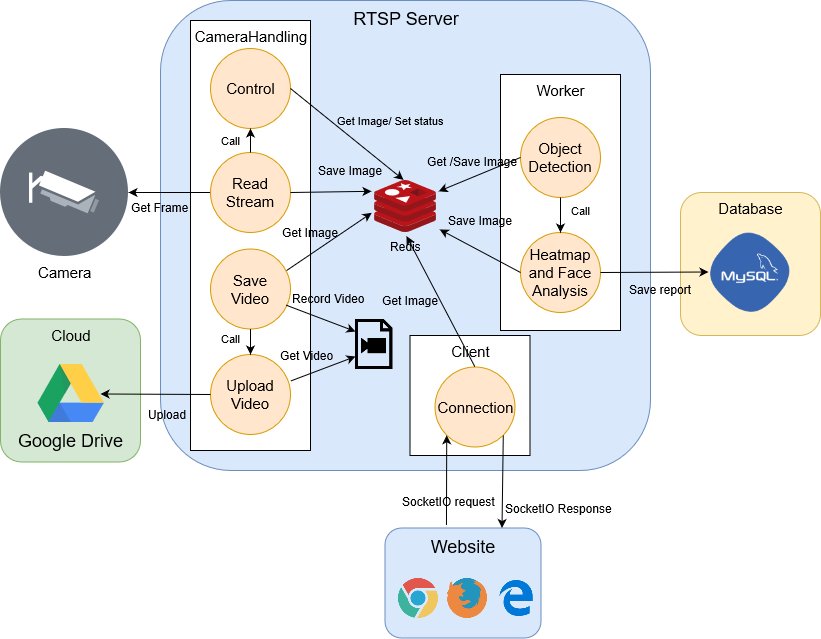

The diagram above was exported from draw.io. Its source (the exported page's mxGraphModel, read from the mxfile embedded in the PNG):
<mxGraphModel grid="1" dx="975" dy="618" gridSize="10" guides="1" tooltips="1" connect="1" arrows="1" fold="1" page="1" pageScale="1" pageWidth="827" pageHeight="1169" math="0" shadow="0">
  <root>
    <mxCell id="0" />
    <mxCell id="1" parent="0" />
    <mxCell id="PMckOiigOmWxTiyv8GaW-3" value="RTSP Server" parent="1" style="rounded=1;whiteSpace=wrap;html=1;fillColor=#dae8fc;strokeColor=#6c8ebf;verticalAlign=top;fontSize=18;" vertex="1">
      <mxGeometry as="geometry" height="470" width="490" y="160" x="300" />
    </mxCell>
    <mxCell id="sTl2Bxf6MA-vbJu5Pymg-1" value="CameraHandling" parent="1" style="rounded=0;whiteSpace=wrap;html=1;verticalAlign=top;fontSize=15;labelBackgroundColor=none;labelBorderColor=none;" vertex="1">
      <mxGeometry as="geometry" height="430" width="120" y="180" x="330" />
    </mxCell>
    <mxCell id="sTl2Bxf6MA-vbJu5Pymg-2" value="" parent="1" style="endArrow=classic;html=1;entryX=1;entryY=0.5;entryDx=0;entryDy=0;exitX=0;exitY=0.5;exitDx=0;exitDy=0;" source="sTl2Bxf6MA-vbJu5Pymg-10" target="sTl2Bxf6MA-vbJu5Pymg-13" edge="1">
      <mxGeometry as="geometry" height="50" width="50" relative="1">
        <mxPoint as="sourcePoint" y="340" x="270" />
        <mxPoint as="targetPoint" y="327" x="168" />
      </mxGeometry>
    </mxCell>
    <mxCell id="Ot9-LPxX4zNdrnP1KKRV-9" value="Get Frame" parent="sTl2Bxf6MA-vbJu5Pymg-2" style="text;html=1;resizable=0;points=[];align=center;verticalAlign=middle;labelBackgroundColor=none;" vertex="1" connectable="0">
      <mxGeometry as="geometry" x="0.5317" relative="1">
        <mxPoint as="offset" y="14" x="12" />
      </mxGeometry>
    </mxCell>
    <mxCell id="sTl2Bxf6MA-vbJu5Pymg-4" value="Redis" parent="1" style="aspect=fixed;html=1;perimeter=none;align=center;shadow=0;dashed=0;image;fontSize=12;image=img/lib/mscae/Cache_Redis_Product.svg;labelBackgroundColor=none;" vertex="1">
      <mxGeometry as="geometry" height="52" width="62" y="340" x="514" />
    </mxCell>
    <mxCell id="sTl2Bxf6MA-vbJu5Pymg-5" value="Worker" parent="1" style="rounded=0;whiteSpace=wrap;html=1;verticalAlign=top;fontSize=15;" vertex="1">
      <mxGeometry as="geometry" height="256" width="120" y="234" x="640" />
    </mxCell>
    <mxCell id="sTl2Bxf6MA-vbJu5Pymg-10" value="Read Stream" parent="1" style="ellipse;whiteSpace=wrap;html=1;aspect=fixed;fontSize=15;fillColor=#ffe6cc;strokeColor=#d79b00;" vertex="1">
      <mxGeometry as="geometry" height="80" width="80" y="312" x="350" />
    </mxCell>
    <mxCell id="sTl2Bxf6MA-vbJu5Pymg-12" value="Save Video" parent="1" style="ellipse;whiteSpace=wrap;html=1;aspect=fixed;fontSize=15;fillColor=#ffe6cc;strokeColor=#d79b00;" vertex="1">
      <mxGeometry as="geometry" height="80" width="80" y="408.5" x="350" />
    </mxCell>
    <mxCell id="sTl2Bxf6MA-vbJu5Pymg-13" value="Camera" parent="1" style="shape=image;html=1;verticalAlign=top;verticalLabelPosition=bottom;labelBackgroundColor=#ffffff;imageAspect=0;aspect=fixed;image=https://cdn4.iconfinder.com/data/icons/technology-devices-1/500/security-camera-128.png;fontSize=15;" vertex="1">
      <mxGeometry as="geometry" height="128" width="128" y="288" x="140" />
    </mxCell>
    <mxCell id="sTl2Bxf6MA-vbJu5Pymg-14" value="&lt;font style=&quot;font-size: 12px;&quot;&gt;Save Image&lt;/font&gt;" parent="1" style="endArrow=classic;html=1;fontSize=12;entryX=-0.048;entryY=0.208;entryDx=0;entryDy=0;entryPerimeter=0;exitX=1;exitY=0.5;exitDx=0;exitDy=0;labelBackgroundColor=none;" source="sTl2Bxf6MA-vbJu5Pymg-10" target="sTl2Bxf6MA-vbJu5Pymg-4" edge="1">
      <mxGeometry as="geometry" height="50" width="50" y="21" x="0.4887" relative="1">
        <mxPoint as="sourcePoint" y="630" x="130" />
        <mxPoint as="targetPoint" y="580" x="180" />
        <Array as="points" />
        <mxPoint as="offset" />
      </mxGeometry>
    </mxCell>
    <mxCell id="sTl2Bxf6MA-vbJu5Pymg-16" value="Get Image" parent="1" style="endArrow=classic;html=1;fontSize=12;entryX=-0.045;entryY=0.623;entryDx=0;entryDy=0;entryPerimeter=0;exitX=0.95;exitY=0.27;exitDx=0;exitDy=0;exitPerimeter=0;labelBackgroundColor=none;" source="sTl2Bxf6MA-vbJu5Pymg-12" target="sTl2Bxf6MA-vbJu5Pymg-4" edge="1">
      <mxGeometry as="geometry" height="50" width="50" y="18" x="-0.2095" relative="1">
        <mxPoint as="sourcePoint" y="630" x="130" />
        <mxPoint as="targetPoint" y="580" x="180" />
        <mxPoint as="offset" />
      </mxGeometry>
    </mxCell>
    <mxCell id="sTl2Bxf6MA-vbJu5Pymg-17" value="" parent="1" style="shape=image;html=1;verticalAlign=top;verticalLabelPosition=bottom;labelBackgroundColor=#ffffff;imageAspect=0;aspect=fixed;image=https://cdn2.iconfinder.com/data/icons/picol-vector/32/document_video-128.png;fontSize=15;" vertex="1">
      <mxGeometry as="geometry" height="50" width="50" y="478.5" x="495" />
    </mxCell>
    <mxCell id="sTl2Bxf6MA-vbJu5Pymg-18" value="" parent="1" style="endArrow=classic;html=1;fontSize=15;entryX=0;entryY=0.25;entryDx=0;entryDy=0;exitX=0.94;exitY=0.7;exitDx=0;exitDy=0;exitPerimeter=0;" source="sTl2Bxf6MA-vbJu5Pymg-12" target="sTl2Bxf6MA-vbJu5Pymg-17" edge="1">
      <mxGeometry as="geometry" height="50" width="50" relative="1">
        <mxPoint as="sourcePoint" y="630" x="130" />
        <mxPoint as="targetPoint" y="580" x="180" />
      </mxGeometry>
    </mxCell>
    <mxCell id="Ot9-LPxX4zNdrnP1KKRV-10" value="Record Video" parent="sTl2Bxf6MA-vbJu5Pymg-18" style="text;html=1;resizable=0;points=[];align=center;verticalAlign=middle;labelBackgroundColor=none;" vertex="1" connectable="0">
      <mxGeometry as="geometry" y="-1" x="0.2924" relative="1">
        <mxPoint as="offset" y="-24.5" x="-2.5" />
      </mxGeometry>
    </mxCell>
    <mxCell id="sTl2Bxf6MA-vbJu5Pymg-19" value="Upload Video" parent="1" style="ellipse;whiteSpace=wrap;html=1;aspect=fixed;fontSize=15;fillColor=#ffe6cc;strokeColor=#d79b00;" vertex="1">
      <mxGeometry as="geometry" height="80" width="80" y="514" x="350" />
    </mxCell>
    <mxCell id="sTl2Bxf6MA-vbJu5Pymg-21" value="Cloud" parent="1" style="rounded=1;whiteSpace=wrap;html=1;fontSize=15;fillColor=#d5e8d4;strokeColor=#82b366;verticalAlign=top;" vertex="1">
      <mxGeometry as="geometry" height="143" width="140" y="478.5" x="140" />
    </mxCell>
    <mxCell id="sTl2Bxf6MA-vbJu5Pymg-22" value="Google Drive" parent="1" style="dashed=0;outlineConnect=0;html=1;align=center;labelPosition=center;verticalLabelPosition=bottom;verticalAlign=top;shape=mxgraph.weblogos.google_drive;labelBackgroundColor=none;fontSize=18;" vertex="1">
      <mxGeometry as="geometry" height="58" width="66.4" y="523.5" x="177" />
    </mxCell>
    <mxCell id="sTl2Bxf6MA-vbJu5Pymg-23" value="" parent="1" style="endArrow=classic;html=1;fontSize=18;exitX=0;exitY=0.5;exitDx=0;exitDy=0;entryX=0.949;entryY=0.517;entryDx=0;entryDy=0;entryPerimeter=0;" source="sTl2Bxf6MA-vbJu5Pymg-19" target="sTl2Bxf6MA-vbJu5Pymg-22" edge="1">
      <mxGeometry as="geometry" height="50" width="50" relative="1">
        <mxPoint as="sourcePoint" y="660" x="130" />
        <mxPoint as="targetPoint" y="630" x="270" />
      </mxGeometry>
    </mxCell>
    <mxCell id="Ot9-LPxX4zNdrnP1KKRV-11" value="Upload" parent="sTl2Bxf6MA-vbJu5Pymg-23" style="text;html=1;resizable=0;points=[];align=center;verticalAlign=middle;labelBackgroundColor=none;fontSize=12;" vertex="1" connectable="0">
      <mxGeometry as="geometry" y="4" x="-0.4959" relative="1">
        <mxPoint as="offset" y="16" x="-15" />
      </mxGeometry>
    </mxCell>
    <mxCell id="sTl2Bxf6MA-vbJu5Pymg-24" value="Get Video" parent="1" style="endArrow=classic;html=1;fontSize=12;entryX=0;entryY=0.75;entryDx=0;entryDy=0;exitX=1;exitY=0.332;exitDx=0;exitDy=0;exitPerimeter=0;labelBackgroundColor=none;" source="sTl2Bxf6MA-vbJu5Pymg-19" target="sTl2Bxf6MA-vbJu5Pymg-17" edge="1">
      <mxGeometry as="geometry" height="50" width="50" y="18" x="-0.2438" relative="1">
        <mxPoint as="sourcePoint" y="660" x="130" />
        <mxPoint as="targetPoint" y="610" x="180" />
        <mxPoint as="offset" x="-1" />
      </mxGeometry>
    </mxCell>
    <mxCell id="sTl2Bxf6MA-vbJu5Pymg-25" value="Object Detection" parent="1" style="ellipse;whiteSpace=wrap;html=1;aspect=fixed;fontSize=15;fillColor=#ffe6cc;strokeColor=#d79b00;" vertex="1">
      <mxGeometry as="geometry" height="80" width="80" y="277" x="660" />
    </mxCell>
    <mxCell id="sTl2Bxf6MA-vbJu5Pymg-26" value="Heatmap and Face Analysis" parent="1" style="ellipse;whiteSpace=wrap;html=1;aspect=fixed;fontSize=15;fillColor=#ffe6cc;strokeColor=#d79b00;" vertex="1">
      <mxGeometry as="geometry" height="80" width="80" y="392" x="660" />
    </mxCell>
    <mxCell id="Ot9-LPxX4zNdrnP1KKRV-1" value="Get /Save Image" parent="1" style="endArrow=classic;html=1;entryX=1.035;entryY=0.208;entryDx=0;entryDy=0;entryPerimeter=0;exitX=0;exitY=0.5;exitDx=0;exitDy=0;fontSize=12;labelBackgroundColor=none;" source="sTl2Bxf6MA-vbJu5Pymg-25" target="sTl2Bxf6MA-vbJu5Pymg-4" edge="1">
      <mxGeometry as="geometry" height="50" width="50" y="-15" x="0.0626" relative="1">
        <mxPoint as="sourcePoint" y="660" x="130" />
        <mxPoint as="targetPoint" y="610" x="180" />
        <mxPoint as="offset" x="1" />
      </mxGeometry>
    </mxCell>
    <mxCell id="Ot9-LPxX4zNdrnP1KKRV-2" value="Save Image" parent="1" style="endArrow=classic;html=1;entryX=1.052;entryY=0.942;entryDx=0;entryDy=0;entryPerimeter=0;exitX=0;exitY=0.5;exitDx=0;exitDy=0;fontSize=12;labelBackgroundColor=none;" source="sTl2Bxf6MA-vbJu5Pymg-26" target="sTl2Bxf6MA-vbJu5Pymg-4" edge="1">
      <mxGeometry as="geometry" height="50" width="50" y="-27" x="0.3057" relative="1">
        <mxPoint as="sourcePoint" y="660" x="130" />
        <mxPoint as="targetPoint" y="610" x="180" />
        <mxPoint as="offset" />
      </mxGeometry>
    </mxCell>
    <mxCell id="Ot9-LPxX4zNdrnP1KKRV-3" value="Call" parent="1" style="endArrow=classic;html=1;entryX=0.5;entryY=0;entryDx=0;entryDy=0;exitX=0.5;exitY=1;exitDx=0;exitDy=0;" source="sTl2Bxf6MA-vbJu5Pymg-25" target="sTl2Bxf6MA-vbJu5Pymg-26" edge="1">
      <mxGeometry as="geometry" height="50" width="50" y="20" x="-0.2571" relative="1">
        <mxPoint as="sourcePoint" y="660" x="130" />
        <mxPoint as="targetPoint" y="610" x="180" />
        <mxPoint as="offset" />
      </mxGeometry>
    </mxCell>
    <mxCell id="Ot9-LPxX4zNdrnP1KKRV-4" value="Database" parent="1" style="rounded=1;whiteSpace=wrap;html=1;fontSize=15;fillColor=#fff2cc;strokeColor=#d6b656;verticalAlign=top;" vertex="1">
      <mxGeometry as="geometry" height="143" width="140" y="352" x="820" />
    </mxCell>
    <mxCell id="Ot9-LPxX4zNdrnP1KKRV-7" value="" parent="1" style="shape=image;html=1;verticalAlign=top;verticalLabelPosition=bottom;labelBackgroundColor=#ffffff;imageAspect=0;aspect=fixed;image=https://cdn4.iconfinder.com/data/icons/logos-3/426/mysql-128.png" vertex="1">
      <mxGeometry as="geometry" height="84" width="84" y="389.5" x="848" />
    </mxCell>
    <mxCell id="Ot9-LPxX4zNdrnP1KKRV-8" value="" parent="1" style="endArrow=classic;html=1;entryX=0;entryY=0.5;entryDx=0;entryDy=0;exitX=1;exitY=0.5;exitDx=0;exitDy=0;" source="sTl2Bxf6MA-vbJu5Pymg-26" target="Ot9-LPxX4zNdrnP1KKRV-7" edge="1">
      <mxGeometry as="geometry" height="50" width="50" relative="1">
        <mxPoint as="sourcePoint" y="660" x="130" />
        <mxPoint as="targetPoint" y="610" x="180" />
      </mxGeometry>
    </mxCell>
    <mxCell id="COn-1yyEC3MVzlpJny8a-6" value="Save report" parent="Ot9-LPxX4zNdrnP1KKRV-8" style="text;html=1;resizable=0;points=[];align=center;verticalAlign=middle;labelBackgroundColor=none;" vertex="1" connectable="0">
      <mxGeometry as="geometry" y="3" x="0.2287" relative="1">
        <mxPoint as="offset" y="20" x="-6" />
      </mxGeometry>
    </mxCell>
    <mxCell id="Ot9-LPxX4zNdrnP1KKRV-12" value="Client" parent="1" style="rounded=0;whiteSpace=wrap;html=1;verticalAlign=top;fontSize=15;" vertex="1">
      <mxGeometry as="geometry" height="120" width="120" y="495" x="549.5" />
    </mxCell>
    <mxCell id="Ot9-LPxX4zNdrnP1KKRV-13" value="Connection" parent="1" style="ellipse;whiteSpace=wrap;html=1;aspect=fixed;fontSize=15;fillColor=#ffe6cc;strokeColor=#d79b00;" vertex="1">
      <mxGeometry as="geometry" height="80" width="80" y="526.5" x="574.5" />
    </mxCell>
    <mxCell id="Ot9-LPxX4zNdrnP1KKRV-14" value="" parent="1" style="endArrow=classic;html=1;fontSize=12;entryX=0.516;entryY=1.069;entryDx=0;entryDy=0;entryPerimeter=0;exitX=0.5;exitY=0;exitDx=0;exitDy=0;" source="Ot9-LPxX4zNdrnP1KKRV-13" target="sTl2Bxf6MA-vbJu5Pymg-4" edge="1">
      <mxGeometry as="geometry" height="50" width="50" relative="1">
        <mxPoint as="sourcePoint" y="700" x="130" />
        <mxPoint as="targetPoint" y="670" x="230" />
      </mxGeometry>
    </mxCell>
    <mxCell id="Ot9-LPxX4zNdrnP1KKRV-15" value="Get Image" parent="Ot9-LPxX4zNdrnP1KKRV-14" style="text;html=1;resizable=0;points=[];align=center;verticalAlign=middle;labelBackgroundColor=none;fontSize=12;" vertex="1" connectable="0">
      <mxGeometry as="geometry" y="-4" x="0.34" relative="1">
        <mxPoint as="offset" y="23" x="-22.5" />
      </mxGeometry>
    </mxCell>
    <mxCell id="Ot9-LPxX4zNdrnP1KKRV-16" value="Website" parent="1" style="rounded=1;whiteSpace=wrap;html=1;fillColor=#dae8fc;strokeColor=#6c8ebf;verticalAlign=top;fontSize=18;" vertex="1">
      <mxGeometry as="geometry" height="110" width="156" y="687.5" x="524.5" />
    </mxCell>
    <mxCell id="Ot9-LPxX4zNdrnP1KKRV-17" value="" parent="1" style="shape=image;html=1;verticalAlign=top;verticalLabelPosition=bottom;labelBackgroundColor=#ffffff;imageAspect=0;aspect=fixed;image=https://cdn1.iconfinder.com/data/icons/smallicons-logotypes/32/chrome-128.png;fontSize=12;" vertex="1">
      <mxGeometry as="geometry" height="40" width="40" y="737.5" x="537.5" />
    </mxCell>
    <mxCell id="Ot9-LPxX4zNdrnP1KKRV-18" value="" parent="1" style="shape=image;html=1;verticalAlign=top;verticalLabelPosition=bottom;labelBackgroundColor=#ffffff;imageAspect=0;aspect=fixed;image=https://cdn1.iconfinder.com/data/icons/smallicons-logotypes/32/firefox-128.png;fontSize=12;" vertex="1">
      <mxGeometry as="geometry" height="40" width="40" y="737.5" x="586.5" />
    </mxCell>
    <mxCell id="Ot9-LPxX4zNdrnP1KKRV-19" value="" parent="1" style="shape=image;html=1;verticalAlign=top;verticalLabelPosition=bottom;labelBackgroundColor=#ffffff;imageAspect=0;aspect=fixed;image=https://cdn4.iconfinder.com/data/icons/logos-and-brands/512/108_Edge_logo_logos-128.png;fontSize=12;" vertex="1">
      <mxGeometry as="geometry" height="40" width="40" y="737.5" x="635.5" />
    </mxCell>
    <mxCell id="Ot9-LPxX4zNdrnP1KKRV-20" value="" parent="1" style="endArrow=classic;html=1;fontSize=12;entryX=0;entryY=1;entryDx=0;entryDy=0;exitX=0.394;exitY=-0.027;exitDx=0;exitDy=0;exitPerimeter=0;" source="Ot9-LPxX4zNdrnP1KKRV-16" target="Ot9-LPxX4zNdrnP1KKRV-13" edge="1">
      <mxGeometry as="geometry" height="50" width="50" relative="1">
        <mxPoint as="sourcePoint" y="860" x="130" />
        <mxPoint as="targetPoint" y="810" x="180" />
      </mxGeometry>
    </mxCell>
    <mxCell id="Ot9-LPxX4zNdrnP1KKRV-21" value="SocketIO request" parent="Ot9-LPxX4zNdrnP1KKRV-20" style="text;html=1;resizable=0;points=[];align=center;verticalAlign=middle;labelBackgroundColor=none;fontSize=12;" vertex="1" connectable="0">
      <mxGeometry as="geometry" y="-2" x="-0.455" relative="1">
        <mxPoint as="offset" />
      </mxGeometry>
    </mxCell>
    <mxCell id="Ot9-LPxX4zNdrnP1KKRV-22" value="" parent="1" style="endArrow=classic;html=1;fontSize=12;entryX=0.75;entryY=0;entryDx=0;entryDy=0;exitX=1;exitY=1;exitDx=0;exitDy=0;" source="Ot9-LPxX4zNdrnP1KKRV-13" target="Ot9-LPxX4zNdrnP1KKRV-16" edge="1">
      <mxGeometry as="geometry" height="50" width="50" relative="1">
        <mxPoint as="sourcePoint" y="860" x="130" />
        <mxPoint as="targetPoint" y="810" x="180" />
      </mxGeometry>
    </mxCell>
    <mxCell id="Ot9-LPxX4zNdrnP1KKRV-23" value="SocketIO Response" parent="Ot9-LPxX4zNdrnP1KKRV-22" style="text;html=1;resizable=0;points=[];align=center;verticalAlign=middle;labelBackgroundColor=none;fontSize=12;" vertex="1" connectable="0">
      <mxGeometry as="geometry" y="2" x="0.2724" relative="1">
        <mxPoint as="offset" y="14" x="54.5" />
      </mxGeometry>
    </mxCell>
    <mxCell id="Yh3C5QzCOr9RGh7sWTcv-1" value="&lt;br&gt;Call" parent="1" style="endArrow=classic;html=1;entryX=0.5;entryY=0;entryDx=0;entryDy=0;exitX=0.5;exitY=1;exitDx=0;exitDy=0;labelBackgroundColor=none;" source="sTl2Bxf6MA-vbJu5Pymg-12" target="sTl2Bxf6MA-vbJu5Pymg-19" edge="1">
      <mxGeometry as="geometry" height="50" width="50" y="-20" x="-0.8824" relative="1">
        <mxPoint as="sourcePoint" y="860" x="130" />
        <mxPoint as="targetPoint" y="810" x="180" />
        <mxPoint as="offset" y="1" />
      </mxGeometry>
    </mxCell>
    <mxCell id="COn-1yyEC3MVzlpJny8a-1" value="Control" parent="1" style="ellipse;whiteSpace=wrap;html=1;aspect=fixed;fontSize=15;fillColor=#ffe6cc;strokeColor=#d79b00;" vertex="1">
      <mxGeometry as="geometry" height="80" width="80" y="208" x="350" />
    </mxCell>
    <mxCell id="COn-1yyEC3MVzlpJny8a-2" value="Call" parent="1" style="endArrow=classic;html=1;entryX=0.5;entryY=1;entryDx=0;entryDy=0;exitX=0.5;exitY=0;exitDx=0;exitDy=0;" source="sTl2Bxf6MA-vbJu5Pymg-10" target="COn-1yyEC3MVzlpJny8a-1" edge="1">
      <mxGeometry as="geometry" height="50" width="50" y="20" relative="1">
        <mxPoint as="sourcePoint" y="860" x="130" />
        <mxPoint as="targetPoint" y="810" x="180" />
        <mxPoint as="offset" />
      </mxGeometry>
    </mxCell>
    <mxCell id="COn-1yyEC3MVzlpJny8a-3" value="Get Image/ Set status" parent="1" style="endArrow=classic;html=1;entryX=0.468;entryY=-0.012;entryDx=0;entryDy=0;entryPerimeter=0;exitX=1;exitY=0.5;exitDx=0;exitDy=0;labelBackgroundColor=none;" source="COn-1yyEC3MVzlpJny8a-1" target="sTl2Bxf6MA-vbJu5Pymg-4" edge="1">
      <mxGeometry as="geometry" height="50" width="50" y="38" x="0.347" relative="1">
        <mxPoint as="sourcePoint" y="860" x="130" />
        <mxPoint as="targetPoint" y="810" x="180" />
        <mxPoint as="offset" />
      </mxGeometry>
    </mxCell>
  </root>
</mxGraphModel>